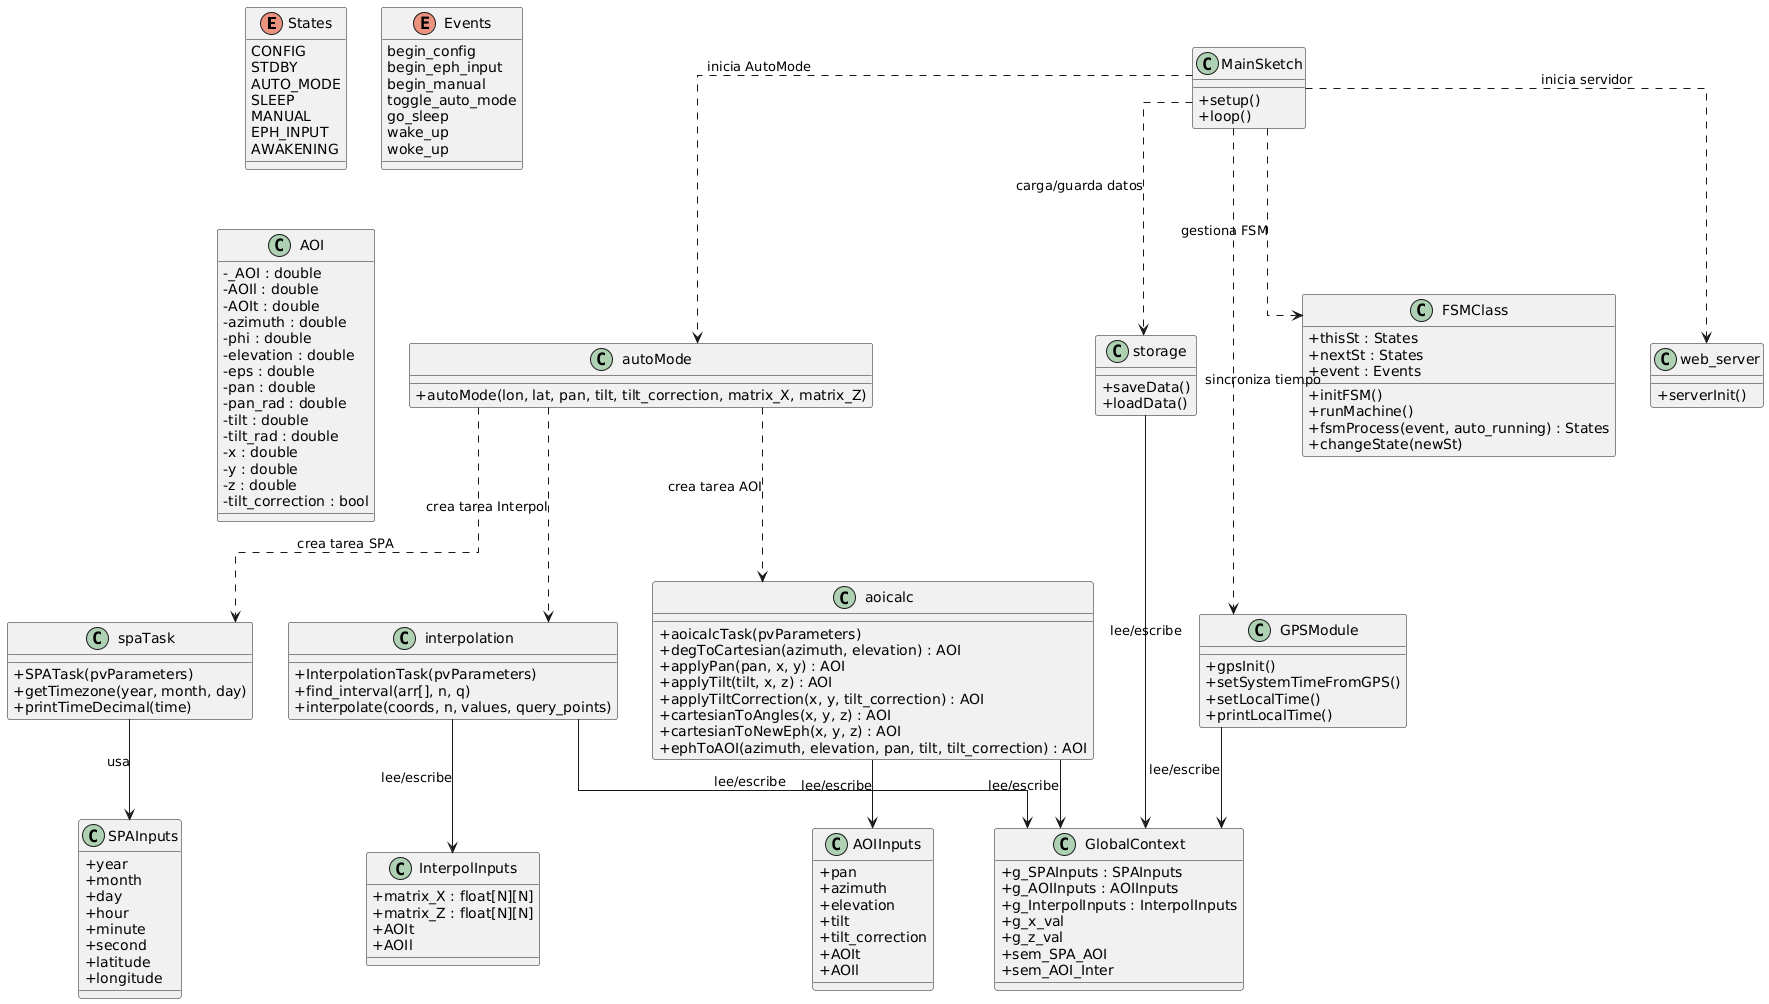

The diagram above was rendered by PlantUML. Its source (embedded in the PNG):
@startuml
skinparam classAttributeIconSize 0
skinparam shadowing false
skinparam linetype ortho

'-------------------------------
' ENUMS
'-------------------------------
enum States {
    CONFIG
    STDBY
    AUTO_MODE
    SLEEP
    MANUAL
    EPH_INPUT
    AWAKENING
}

enum Events {
    begin_config
    begin_eph_input
    begin_manual
    toggle_auto_mode
    go_sleep
    wake_up
    woke_up
}

'-------------------------------
' STRUCTS / DATOS GLOBALES
'-------------------------------
class SPAInputs {
    +year
    +month
    +day
    +hour
    +minute
    +second
    +latitude
    +longitude
}

class AOIInputs {
    +pan
    +azimuth
    +elevation
    +tilt
    +tilt_correction
    +AOIt
    +AOIl
}

class InterpolInputs {
    +matrix_X : float[N][N]
    +matrix_Z : float[N][N]
    +AOIt
    +AOIl
}

class AOI {
    -_AOI : double
    -AOIl : double
    -AOIt : double
    -azimuth : double
    -phi : double
    -elevation : double
    -eps : double
    -pan : double
    -pan_rad : double
    -tilt : double
    -tilt_rad : double
    -x : double
    -y : double
    -z : double
    -tilt_correction : bool
}

class GlobalContext {
    +g_SPAInputs : SPAInputs
    +g_AOIInputs : AOIInputs
    +g_InterpolInputs : InterpolInputs
    +g_x_val
    +g_z_val
    +sem_SPA_AOI
    +sem_AOI_Inter
}

'-------------------------------
' TAREAS Y FUNCIONES
'-------------------------------
class MainSketch {
    +setup()
    +loop()
}

class FSMClass {
    +thisSt : States
    +nextSt : States
    +event : Events
    +initFSM()
    +runMachine()
    +fsmProcess(event, auto_running) : States
    +changeState(newSt)
}

class autoMode {
    +autoMode(lon, lat, pan, tilt, tilt_correction, matrix_X, matrix_Z)
}

class GPSModule {
    +gpsInit()
    +setSystemTimeFromGPS()
    +setLocalTime()
    +printLocalTime()
}

class spaTask {
    +SPATask(pvParameters)
    +getTimezone(year, month, day)
    +printTimeDecimal(time)
}

class aoicalc {
    +aoicalcTask(pvParameters)
    +degToCartesian(azimuth, elevation) : AOI
    +applyPan(pan, x, y) : AOI
    +applyTilt(tilt, x, z) : AOI
    +applyTiltCorrection(x, y, tilt_correction) : AOI
    +cartesianToAngles(x, y, z) : AOI
    +cartesianToNewEph(x, y, z) : AOI
    +ephToAOI(azimuth, elevation, pan, tilt, tilt_correction) : AOI
}

class interpolation {
    +InterpolationTask(pvParameters)
    +find_interval(arr[], n, q)
    +interpolate(coords, n, values, query_points)
}

class storage {
    +saveData()
    +loadData()
}

class web_server {
    +serverInit()
}

'-------------------------------
' RELACIONES
'-------------------------------
MainSketch ..> FSMClass : "gestiona FSM"
MainSketch ..> autoMode : "inicia AutoMode"
MainSketch ..> GPSModule : "sincroniza tiempo"
MainSketch ..> web_server : "inicia servidor"
MainSketch ..> storage : "carga/guarda datos"

autoMode ..> spaTask : "crea tarea SPA"
autoMode ..> aoicalc : "crea tarea AOI"
autoMode ..> interpolation : "crea tarea Interpol"

spaTask --> SPAInputs : "usa"
aoicalc --> AOIInputs : "lee/escribe"
interpolation --> InterpolInputs : "lee/escribe"

storage --> GlobalContext : "lee/escribe"
GPSModule --> GlobalContext : "lee/escribe"
aoicalc --> GlobalContext : "lee/escribe"
interpolation --> GlobalContext : "lee/escribe"
@enduml